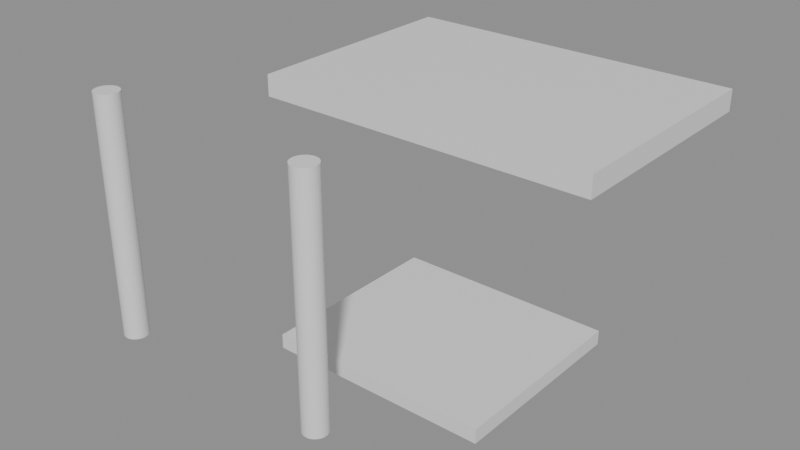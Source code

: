 # Source: e1867_after.blend  (saved by Blender 5.2.44; exported with 4.5.12 LTS)
import bpy
from mathutils import Matrix  # noqa: F401  (used for matrix-valued properties, if any)

bpy.ops.wm.read_factory_settings(use_empty=True)
scene = bpy.context.scene
scene.name = 'Scene'

# ---- materials (node trees are filled in below, after node groups)
mat_madera_roble = bpy.data.materials.new('Madera_Roble')
mat_hormigon = bpy.data.materials.new('Hormigon')

# ---- material node trees
mat_madera_roble.use_nodes = True; mat_madera_roble.node_tree.nodes.clear()
_N = mat_madera_roble.node_tree.nodes; _L = mat_madera_roble.node_tree.links
n0 = _N.new('ShaderNodeBsdfPrincipled'); n0.name = 'Principled BSDF'; n0.location = (-200, 100)
n0.inputs[3].default_value = 1.45
n0.inputs[10].default_value = 0.005
n1 = _N.new('ShaderNodeOutputMaterial'); n1.name = 'Material Output'; n1.location = (200, 100)
_L.new(n0.outputs[0], n1.inputs[0])
n1.is_active_output = True
mat_hormigon.use_nodes = True; mat_hormigon.node_tree.nodes.clear()
_N = mat_hormigon.node_tree.nodes; _L = mat_hormigon.node_tree.links
n0 = _N.new('ShaderNodeBsdfPrincipled'); n0.name = 'Principled BSDF'; n0.location = (-200, 100)
n0.inputs[3].default_value = 1.45
n0.inputs[10].default_value = 0.005
n1 = _N.new('ShaderNodeOutputMaterial'); n1.name = 'Material Output'; n1.location = (200, 100)
_L.new(n0.outputs[0], n1.inputs[0])
n1.is_active_output = True

# ---- meshes
me_piso_porche_mesh = bpy.data.meshes.new('Piso_Porche_mesh')
me_piso_porche_mesh.from_pydata([(0.0, 0.0, 0.0), (2.3, 0.0, 0.0), (2.3, 2.0, 0.0), (0.0, 2.0, 0.0), (0.0, 0.0, 0.15), (2.3, 0.0, 0.15), (2.3, 2.0, 0.15), (0.0, 2.0, 0.15)], [], [(0, 3, 2, 1), (4, 5, 6, 7), (2, 3, 7, 6), (0, 1, 5, 4), (1, 2, 6, 5), (3, 0, 4, 7)])
me_piso_porche_mesh.materials.append(mat_madera_roble)
me_piso_porche_mesh.update()
me_columna_izquierda_mesh = bpy.data.meshes.new('Columna_Izquierda_mesh')
me_columna_izquierda_mesh.from_pydata([(0.0, 0.125, 0.0), (0.0, 0.125, 2.5), (0.02439, 0.1226, 0.0), (0.02439, 0.1226, 2.5), (0.04784, 0.1155, 0.0), (0.04784, 0.1155, 2.5), (0.06945, 0.1039, 0.0), (0.06945, 0.1039, 2.5), (0.08839, 0.08839, 0.0), (0.08839, 0.08839, 2.5), (0.1039, 0.06945, 0.0), (0.1039, 0.06945, 2.5), (0.1155, 0.04784, 0.0), (0.1155, 0.04784, 2.5), (0.1226, 0.02439, 0.0), (0.1226, 0.02439, 2.5), (0.125, 0.0, 0.0), (0.125, 0.0, 2.5), (0.1226, -0.02439, 0.0), (0.1226, -0.02439, 2.5), (0.1155, -0.04784, 0.0), (0.1155, -0.04784, 2.5), (0.1039, -0.06945, 0.0), (0.1039, -0.06945, 2.5), (0.08839, -0.08839, 0.0), (0.08839, -0.08839, 2.5), (0.06945, -0.1039, 0.0), (0.06945, -0.1039, 2.5), (0.04784, -0.1155, 0.0), (0.04784, -0.1155, 2.5), (0.02439, -0.1226, 0.0), (0.02439, -0.1226, 2.5), (0.0, -0.125, 0.0), (0.0, -0.125, 2.5), (-0.02439, -0.1226, 0.0), (-0.02439, -0.1226, 2.5), (-0.04784, -0.1155, 0.0), (-0.04784, -0.1155, 2.5), (-0.06945, -0.1039, 0.0), (-0.06945, -0.1039, 2.5), (-0.08839, -0.08839, 0.0), (-0.08839, -0.08839, 2.5), (-0.1039, -0.06945, 0.0), (-0.1039, -0.06945, 2.5), (-0.1155, -0.04784, 0.0), (-0.1155, -0.04784, 2.5), (-0.1226, -0.02439, 0.0), (-0.1226, -0.02439, 2.5), (-0.125, 0.0, 0.0), (-0.125, 0.0, 2.5), (-0.1226, 0.02439, 0.0), (-0.1226, 0.02439, 2.5), (-0.1155, 0.04784, 0.0), (-0.1155, 0.04784, 2.5), (-0.1039, 0.06945, 0.0), (-0.1039, 0.06945, 2.5), (-0.08839, 0.08839, 0.0), (-0.08839, 0.08839, 2.5), (-0.06945, 0.1039, 0.0), (-0.06945, 0.1039, 2.5), (-0.04784, 0.1155, 0.0), (-0.04784, 0.1155, 2.5), (-0.02439, 0.1226, 0.0), (-0.02439, 0.1226, 2.5)], [], [(0, 1, 3, 2), (2, 3, 5, 4), (4, 5, 7, 6), (6, 7, 9, 8), (8, 9, 11, 10), (10, 11, 13, 12), (12, 13, 15, 14), (14, 15, 17, 16), (16, 17, 19, 18), (18, 19, 21, 20), (20, 21, 23, 22), (22, 23, 25, 24), (24, 25, 27, 26), (26, 27, 29, 28), (28, 29, 31, 30), (30, 31, 33, 32), (32, 33, 35, 34), (34, 35, 37, 36), (36, 37, 39, 38), (38, 39, 41, 40), (40, 41, 43, 42), (42, 43, 45, 44), (44, 45, 47, 46), (46, 47, 49, 48), (48, 49, 51, 50), (50, 51, 53, 52), (52, 53, 55, 54), (54, 55, 57, 56), (56, 57, 59, 58), (58, 59, 61, 60), (3, 1, 63, 61, 59, 57, 55, 53, 51, 49, 47, 45, 43, 41, 39, 37, 35, 33, 31, 29, 27, 25, 23, 21, 19, 17, 15, 13, 11, 9, 7, 5), (60, 61, 63, 62), (62, 63, 1, 0), (0, 2, 4, 6, 8, 10, 12, 14, 16, 18, 20, 22, 24, 26, 28, 30, 32, 34, 36, 38, 40, 42, 44, 46, 48, 50, 52, 54, 56, 58, 60, 62)])
me_columna_izquierda_mesh.materials.append(mat_hormigon)
me_columna_izquierda_mesh.update()
me_columna_derecha_mesh = bpy.data.meshes.new('Columna_Derecha_mesh')
me_columna_derecha_mesh.from_pydata([(0.0, 0.125, 0.0), (0.0, 0.125, 2.5), (0.02439, 0.1226, 0.0), (0.02439, 0.1226, 2.5), (0.04784, 0.1155, 0.0), (0.04784, 0.1155, 2.5), (0.06945, 0.1039, 0.0), (0.06945, 0.1039, 2.5), (0.08839, 0.08839, 0.0), (0.08839, 0.08839, 2.5), (0.1039, 0.06945, 0.0), (0.1039, 0.06945, 2.5), (0.1155, 0.04784, 0.0), (0.1155, 0.04784, 2.5), (0.1226, 0.02439, 0.0), (0.1226, 0.02439, 2.5), (0.125, 0.0, 0.0), (0.125, 0.0, 2.5), (0.1226, -0.02439, 0.0), (0.1226, -0.02439, 2.5), (0.1155, -0.04784, 0.0), (0.1155, -0.04784, 2.5), (0.1039, -0.06945, 0.0), (0.1039, -0.06945, 2.5), (0.08839, -0.08839, 0.0), (0.08839, -0.08839, 2.5), (0.06945, -0.1039, 0.0), (0.06945, -0.1039, 2.5), (0.04784, -0.1155, 0.0), (0.04784, -0.1155, 2.5), (0.02439, -0.1226, 0.0), (0.02439, -0.1226, 2.5), (0.0, -0.125, 0.0), (0.0, -0.125, 2.5), (-0.02439, -0.1226, 0.0), (-0.02439, -0.1226, 2.5), (-0.04784, -0.1155, 0.0), (-0.04784, -0.1155, 2.5), (-0.06945, -0.1039, 0.0), (-0.06945, -0.1039, 2.5), (-0.08839, -0.08839, 0.0), (-0.08839, -0.08839, 2.5), (-0.1039, -0.06945, 0.0), (-0.1039, -0.06945, 2.5), (-0.1155, -0.04784, 0.0), (-0.1155, -0.04784, 2.5), (-0.1226, -0.02439, 0.0), (-0.1226, -0.02439, 2.5), (-0.125, 0.0, 0.0), (-0.125, 0.0, 2.5), (-0.1226, 0.02439, 0.0), (-0.1226, 0.02439, 2.5), (-0.1155, 0.04784, 0.0), (-0.1155, 0.04784, 2.5), (-0.1039, 0.06945, 0.0), (-0.1039, 0.06945, 2.5), (-0.08839, 0.08839, 0.0), (-0.08839, 0.08839, 2.5), (-0.06945, 0.1039, 0.0), (-0.06945, 0.1039, 2.5), (-0.04784, 0.1155, 0.0), (-0.04784, 0.1155, 2.5), (-0.02439, 0.1226, 0.0), (-0.02439, 0.1226, 2.5)], [], [(0, 1, 3, 2), (2, 3, 5, 4), (4, 5, 7, 6), (6, 7, 9, 8), (8, 9, 11, 10), (10, 11, 13, 12), (12, 13, 15, 14), (14, 15, 17, 16), (16, 17, 19, 18), (18, 19, 21, 20), (20, 21, 23, 22), (22, 23, 25, 24), (24, 25, 27, 26), (26, 27, 29, 28), (28, 29, 31, 30), (30, 31, 33, 32), (32, 33, 35, 34), (34, 35, 37, 36), (36, 37, 39, 38), (38, 39, 41, 40), (40, 41, 43, 42), (42, 43, 45, 44), (44, 45, 47, 46), (46, 47, 49, 48), (48, 49, 51, 50), (50, 51, 53, 52), (52, 53, 55, 54), (54, 55, 57, 56), (56, 57, 59, 58), (58, 59, 61, 60), (3, 1, 63, 61, 59, 57, 55, 53, 51, 49, 47, 45, 43, 41, 39, 37, 35, 33, 31, 29, 27, 25, 23, 21, 19, 17, 15, 13, 11, 9, 7, 5), (60, 61, 63, 62), (62, 63, 1, 0), (0, 2, 4, 6, 8, 10, 12, 14, 16, 18, 20, 22, 24, 26, 28, 30, 32, 34, 36, 38, 40, 42, 44, 46, 48, 50, 52, 54, 56, 58, 60, 62)])
me_columna_derecha_mesh.materials.append(mat_hormigon)
me_columna_derecha_mesh.update()
me_techo_porche_cuerpo_mesh = bpy.data.meshes.new('Techo_Porche_Cuerpo_mesh')
me_techo_porche_cuerpo_mesh.from_pydata([(0.0, 0.0, 2.65), (3.2, 0.0, 2.65), (3.2, 2.2, 2.65), (0.0, 2.2, 2.65), (0.0, 0.0, 2.85), (3.2, 0.0, 2.85), (3.2, 2.2, 2.85), (0.0, 2.2, 2.85)], [], [(0, 1, 2, 3), (4, 5, 6, 7), (0, 1, 5, 4), (1, 2, 6, 5), (2, 3, 7, 6), (3, 0, 4, 7)])
me_techo_porche_cuerpo_mesh.materials.append(mat_hormigon)
me_techo_porche_cuerpo_mesh.update()

# ---- objects
ob_piso_porche_solido = bpy.data.objects.new('Piso_Porche_Solido', me_piso_porche_mesh)
ob_piso_porche = bpy.data.objects.new('Piso_Porche', None)
ob_columna_izquierda = bpy.data.objects.new('Columna_Izquierda', None)
ob_columna_izquierda_cuerpo = bpy.data.objects.new('Columna_Izquierda_Cuerpo', me_columna_izquierda_mesh)
ob_columna_derecha = bpy.data.objects.new('Columna_Derecha', None)
ob_columna_derecha_cuerpo = bpy.data.objects.new('Columna_Derecha_Cuerpo', me_columna_derecha_mesh)
ob_techo_porche_cuerpo = bpy.data.objects.new('Techo_Porche_Cuerpo', me_techo_porche_cuerpo_mesh)
ob_techo_porche = bpy.data.objects.new('Techo_Porche', None)

# ---- transforms, parenting, visibility, modifiers, constraints
ob_piso_porche_solido.parent = ob_piso_porche
ob_piso_porche_solido.location = (0.0, 0.0, 0.0)
ob_piso_porche.location = (0.0, 0.0, 0.075)
ob_piso_porche.empty_display_type = 'ARROWS'
ob_columna_izquierda.location = (-1.2, -0.8, 0.15)
ob_columna_izquierda.empty_display_type = 'ARROWS'
ob_columna_izquierda_cuerpo.parent = ob_columna_izquierda
ob_columna_izquierda_cuerpo.location = (0.0, 0.0, 0.0)
ob_columna_derecha.location = (1.2, -0.8, 0.15)
ob_columna_derecha.empty_display_type = 'ARROWS'
ob_columna_derecha_cuerpo.parent = ob_columna_derecha
ob_columna_derecha_cuerpo.location = (0.0, 0.0, 0.0)
ob_techo_porche_cuerpo.parent = ob_techo_porche
ob_techo_porche_cuerpo.location = (0.0, 0.0, 0.0)
ob_techo_porche.location = (0.0, 0.0, 0.0)
ob_techo_porche.empty_display_type = 'ARROWS'

# ---- collection membership
scene.collection.objects.link(ob_piso_porche_solido)
scene.collection.objects.link(ob_piso_porche)
scene.collection.objects.link(ob_columna_izquierda)
scene.collection.objects.link(ob_columna_izquierda_cuerpo)
scene.collection.objects.link(ob_columna_derecha)
scene.collection.objects.link(ob_columna_derecha_cuerpo)
scene.collection.objects.link(ob_techo_porche_cuerpo)
scene.collection.objects.link(ob_techo_porche)

# ---- scene / render settings (as saved in the file)
scene.frame_start = 1; scene.frame_end = 250; scene.frame_set(1)
scene.render.engine = 'BLENDER_EEVEE_NEXT'
scene.render.bake_bias = 0.0
scene.render.bake_samples = 0
scene.render.compositor_device = 'GPU'
scene.eevee.use_volume_custom_range = False
scene.eevee.fast_gi_thickness_near = 0.1
scene.eevee.fast_gi_thickness_far = 0.0
scene.eevee.ray_tracing_options.screen_trace_thickness = 0.1
bpy.context.view_layer.update()

# ---- added for rendering (the .blend has no active camera and no usable light): camera, sun + grey world if the file has none
cam_auto = bpy.data.cameras.new('AutoCamera')
cam_auto.lens = 50.0
cam_auto.sensor_width = 36.0
cam_auto.clip_end = 1000.0
ob_auto_camera = bpy.data.objects.new('AutoCamera', cam_auto)
scene.collection.objects.link(ob_auto_camera)
ob_auto_camera.location = (6.6366, -6.20142, 6.02178)
ob_auto_camera.rotation_euler = (1.09748, -7.21219e-08, 0.694738)
scene.camera = ob_auto_camera
light_auto_sun = bpy.data.lights.new('AutoSun', 'SUN')
light_auto_sun.energy = 3.0
light_auto_sun.angle = 0.0523599
ob_auto_sun = bpy.data.objects.new('AutoSun', light_auto_sun)
scene.collection.objects.link(ob_auto_sun)
ob_auto_sun.rotation_euler = (0.872665, 0.174533, 0.523599)
if scene.world is None:
    world_auto = bpy.data.worlds.new('AutoWorld')
    world_auto.color = (0.3, 0.3, 0.3)
    scene.world = world_auto
bpy.context.view_layer.update()
